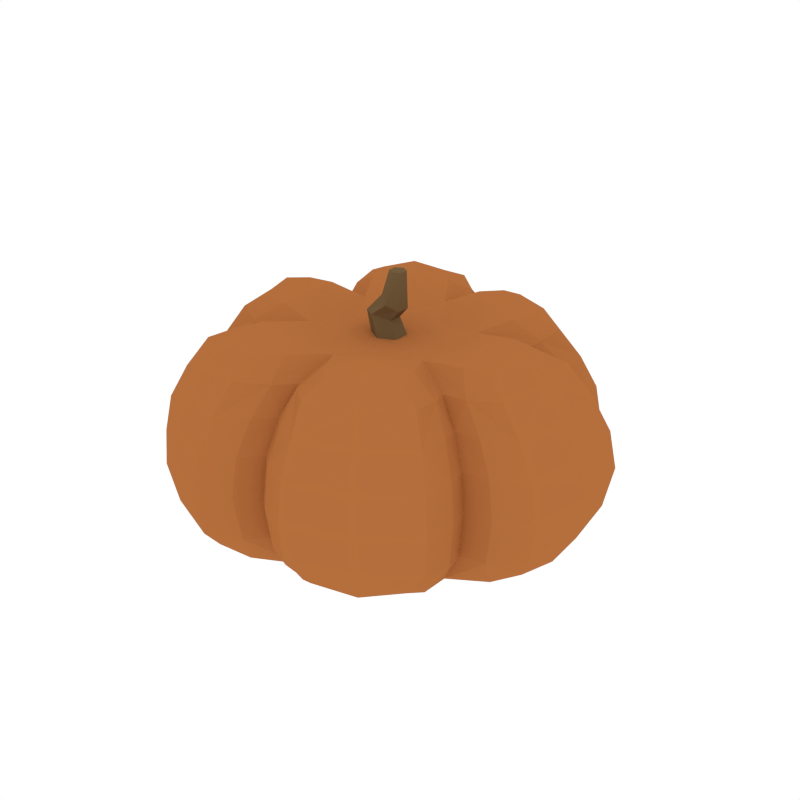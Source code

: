 # Source: Pumpkin.blend  (saved by Blender 2.79.0; exported with 4.5.12 LTS)
import bpy
from mathutils import Matrix  # noqa: F401  (used for matrix-valued properties, if any)

bpy.ops.wm.read_factory_settings(use_empty=True)
scene = bpy.context.scene
scene.name = 'Scene'

# ---- collections
col_collection_1 = bpy.data.collections.new('Collection 1'); scene.collection.children.link(col_collection_1)

# ---- materials (node trees are filled in below, after node groups)
mat_brown = bpy.data.materials.new('Brown')
mat_brown.alpha_threshold = 0.0
mat_brown.diffuse_color = (0.1626, 0.1051, 0.04625, 1.0)
mat_brown.roughness = 0.5
mat_orange = bpy.data.materials.new('Orange')
mat_orange.alpha_threshold = 0.0
mat_orange.diffuse_color = (0.4575, 0.1578, 0.04649, 1.0)
mat_orange.roughness = 0.5

# ---- material node trees

# ---- world
world_world = bpy.data.worlds.new('World'); scene.world = world_world
world_world.color = (1.0, 1.0, 1.0)
world_world.use_sun_shadow = False
world_world.sun_shadow_jitter_overblur = 0.0
world_world.cycles.sampling_method = 'NONE'
world_world.cycles.sample_map_resolution = 256

# ---- meshes
me_cylinder_047 = bpy.data.meshes.new('Cylinder.047')
me_cylinder_047.from_pydata([(-1.49e-08, 0.0646, 0.6577), (-0.04949, 0.04825, 0.7696), (0.05595, 0.0323, 0.6577), (0.01177, 0.02412, 0.7552), (0.05595, -0.0323, 0.6577), (0.01177, -0.02412, 0.7552), (-2.055e-08, -0.0646, 0.6577), (-0.04949, -0.04825, 0.7696), (-0.05595, -0.0323, 0.6577), (-0.09127, -0.02412, 0.7696), (-0.05595, 0.0323, 0.6577), (-0.09127, 0.02412, 0.7696), (0.04486, 0.02412, 0.7937), (0.009897, 0.04825, 0.8166), (0.04486, -0.02412, 0.7937), (0.009897, -0.04825, 0.8166), (-0.02507, -0.02412, 0.8394), (-0.02507, 0.02412, 0.8394), (0.04792, 0.01434, 0.9268), (0.02308, 0.02868, 0.9268), (0.04792, -0.01434, 0.9268), (0.02308, -0.02868, 0.9268), (-0.00176, -0.01434, 0.9267), (-0.00176, 0.01434, 0.9267), (-0.3659, -3.405e-09, 0.7684), (0.5551, -2.043e-08, 0.02511), (0.2641, -0.4568, 0.02165), (-0.1968, 0.3267, 0.7612), (0.1687, -2.383e-08, 0.708), (0.2641, 0.4568, 0.02165), (-0.277, -0.4804, 0.02511), (-1.816e-08, 0.0, -0.004129), (0.6045, -4.767e-08, 0.7034), (-0.314, -0.5303, 0.7034), (-0.314, 0.5303, 0.7034), (-0.1968, -0.3267, 0.7612), (-0.4245, 0.2983, 0.6867), (0.3691, -2.383e-08, 0.7612), (-0.5444, -0.3823, 0.2004), (-0.05835, 0.6629, 0.2004), (-0.05193, -0.5134, 0.6867), (-0.277, 0.4804, 0.02511), (0.6038, -0.2806, 0.2004), (0.4647, 0.2151, 0.6867), (0.274, 0.4882, 0.7065), (0.274, -0.4882, 0.7065), (-0.5731, 0.0, 0.7116), (0.1699, 0.3085, 0.7632), (0.1699, -0.3085, 0.7632), (-0.5734, 0.2758, 0.1987), (-0.449, -0.2017, 0.6908), (0.03536, 0.4904, 0.6882), (0.04837, -0.6348, 0.1987), (0.4011, -0.2792, 0.6882), (-0.5271, 6.809e-09, 0.02165), (0.5261, 0.359, 0.1987), (0.5284, 0.3605, 0.4945), (0.5261, -0.359, 0.1987), (0.04858, -0.6375, 0.4945), (0.04837, 0.6348, 0.1987), (-0.5734, -0.2758, 0.1987), (-0.5758, 0.277, 0.4945), (-0.6884, 6.809e-09, 0.2078), (0.3453, -0.5968, 0.2078), (0.3453, 0.5968, 0.2078), (0.6038, 0.2806, 0.2004), (0.6064, -0.2818, 0.494), (-0.05835, -0.6629, 0.2004), (-0.0586, 0.6657, 0.494), (-0.5467, -0.3839, 0.494), (-0.5444, 0.3823, 0.2004), (-0.3736, 0.6483, 0.2113), (-0.3736, -0.6483, 0.2113), (0.7493, -3.405e-08, 0.2113), (-0.4245, -0.2983, 0.6867), (-0.05193, 0.5134, 0.6867), (0.4647, -0.2151, 0.6867), (-0.449, 0.2017, 0.6908), (0.03536, -0.4904, 0.6882), (0.4011, 0.2792, 0.6882), (0.5284, -0.3605, 0.4945), (0.04858, 0.6375, 0.4945), (-0.5758, -0.277, 0.4945), (-0.6914, 0.0, 0.4885), (0.3468, -0.5994, 0.4885), (0.3468, 0.5994, 0.4885), (0.6064, 0.2818, 0.494), (-0.0586, -0.6657, 0.494), (-0.5467, 0.3839, 0.494), (-0.3752, 0.6511, 0.4875), (-0.3752, -0.6511, 0.4875), (0.7525, -6.128e-08, 0.4875), (-6.809e-09, -1.589e-08, 0.6937), (-0.1687, -1.362e-08, 0.708), (0.08434, 0.1461, 0.708), (0.08434, -0.1461, 0.708), (-0.08434, 0.1461, 0.708), (-0.08434, -0.1461, 0.708), (0.1714, 0.2966, 0.002317), (0.1197, 0.2108, 0.7289), (-0.004142, 0.4385, 0.6787), (0.5116, 0.2922, 0.1945), (0.3495, -1.873e-08, 0.003181), (0.2467, -2.554e-08, 0.7284), (0.5116, -0.2922, 0.1945), (0.1714, -0.2966, 0.002317), (0.1197, -0.2108, 0.7289), (-0.002495, -0.589, 0.1945), (-0.1746, -0.3026, 0.003181), (-0.1264, -0.2154, 0.7284), (-0.5086, -0.2968, 0.1945), (-0.3424, 1.702e-09, 0.002317), (-0.2459, -1.107e-08, 0.7302), (-0.5086, 0.2968, 0.1945), (-0.1746, 0.3026, 0.003181), (-0.1264, 0.2154, 0.7284), (-0.1434, 0.5867, 0.6992), (0.7129, 0.2184, 0.2086), (0.6706, -2.043e-08, 0.08628), (0.5002, -2.809e-08, 0.7662), (0.7129, -0.2184, 0.2086), (-0.1663, -0.7261, 0.2086), (-0.3343, -0.5802, 0.08628), (-0.2684, -0.4437, 0.7662), (-0.5447, -0.5076, 0.2086), (-0.5447, 0.5076, 0.2086), (-0.3343, 0.5802, 0.08628), (-0.2684, 0.4437, 0.7662), (-0.1106, -0.5905, 0.06894), (-0.4556, -0.3914, 0.06894), (-0.08705, 0.4158, 0.7426), (-0.3272, 0.2771, 0.7426), (0.5673, 0.1991, 0.06894), (0.5673, -0.1991, 0.06894), (-0.3272, -0.2771, 0.7426), (-0.08705, -0.4158, 0.7426), (-0.4556, 0.3914, 0.06894), (0.393, -0.1387, 0.7426), (0.393, 0.1387, 0.7426), (-0.1106, 0.5905, 0.06894), (0.3111, 0.5377, 0.08109), (0.2248, 0.4104, 0.7695), (0.1127, 0.5474, 0.7019), (0.5148, 0.4656, 0.2056), (0.5148, -0.4656, 0.2056), (0.3111, -0.5377, 0.08109), (0.2248, -0.4104, 0.7695), (0.1468, -0.6781, 0.2056), (-0.6597, -0.2125, 0.2056), (-0.6203, 1.021e-08, 0.08109), (-0.4884, 2.554e-09, 0.7773), (-0.6597, 0.2125, 0.2056), (0.1004, 0.5647, 0.06591), (0.4394, 0.3689, 0.06591), (0.4394, -0.3689, 0.06591), (0.1004, -0.5647, 0.06591), (-0.3867, 0.1241, 0.749), (-0.3867, -0.1241, 0.749), (0.2998, 0.2596, 0.7445), (0.06423, 0.3955, 0.7445), (0.06423, -0.3955, 0.7445), (0.2998, -0.2596, 0.7445), (-0.5387, 0.1957, 0.06591), (-0.5387, -0.1957, 0.06591), (-0.002495, 0.589, 0.1945), (0.5138, 0.2934, 0.4973), (0.5138, -0.2934, 0.4973), (-0.002506, -0.5916, 0.4973), (-0.5108, -0.2981, 0.4973), (-0.5108, 0.2981, 0.4973), (-0.1663, 0.7261, 0.2086), (0.716, 0.2194, 0.4891), (0.716, -0.2194, 0.4891), (-0.167, -0.7292, 0.4891), (-0.547, -0.5098, 0.4891), (-0.547, 0.5098, 0.4891), (0.1468, 0.6781, 0.2056), (0.517, 0.4676, 0.49), (0.517, -0.4676, 0.49), (0.1474, -0.681, 0.49), (-0.6625, -0.2134, 0.49), (-0.6625, 0.2134, 0.49), (0.5479, 0.3738, 0.3611), (0.5479, -0.3738, 0.3611), (0.05036, -0.6611, 0.3611), (0.05036, 0.6611, 0.3611), (-0.5971, -0.2872, 0.3611), (-0.5971, 0.2872, 0.3611), (-0.717, 1.702e-09, 0.3582), (0.3596, -0.6215, 0.3582), (0.3596, 0.6215, 0.3582), (0.6288, 0.2922, 0.3614), (0.6288, -0.2922, 0.3614), (-0.06078, -0.6903, 0.3614), (-0.06078, 0.6903, 0.3614), (-0.5669, -0.3981, 0.3614), (-0.5669, 0.3981, 0.3614), (-0.3891, 0.6751, 0.3588), (-0.3891, -0.6751, 0.3588), (0.7803, -5.107e-08, 0.3588), (-0.002506, 0.5916, 0.4973), (-0.167, 0.7292, 0.4891), (0.1474, 0.681, 0.49), (0.3789, 0.2173, 0.6787), (0.3789, -0.2173, 0.6787), (-0.004142, -0.4385, 0.6787), (-0.3808, -0.2188, 0.6794), (-0.3808, 0.2188, 0.6794), (0.5696, 0.1751, 0.6992), (0.5696, -0.1751, 0.6992), (-0.1434, -0.5867, 0.6992), (-0.4466, -0.4116, 0.6992), (-0.4466, 0.4116, 0.6992), (0.4075, 0.3772, 0.7019), (0.4075, -0.3772, 0.7019), (0.1127, -0.5474, 0.7019), (-0.542, -0.1583, 0.7064), (-0.542, 0.1583, 0.7064), (-0.4953, -0.3479, 0.6013), (-0.05469, 0.6023, 0.6013), (0.5479, -0.2544, 0.6013), (-0.5222, 0.2476, 0.6029), (0.04344, -0.5765, 0.6023), (0.4765, 0.3265, 0.6023), (0.4765, -0.3265, 0.6023), (0.04344, 0.5765, 0.6023), (-0.5222, -0.2476, 0.6029), (-0.6355, 0.0, 0.6044), (0.3154, -0.5488, 0.6031), (0.3154, 0.5488, 0.6031), (0.5479, 0.2544, 0.6013), (-0.05469, -0.6023, 0.6013), (-0.4953, 0.3479, 0.6013), (-0.3456, 0.5961, 0.6011), (-0.3456, -0.5961, 0.6011), (0.6869, -6.128e-08, 0.6011), (0.04931, 0.08541, 0.6973), (0.09862, -2.014e-08, 0.6973), (0.04931, -0.08541, 0.6973), (-0.04931, -0.08541, 0.6973), (-0.09862, -1.419e-08, 0.6973), (-0.04931, 0.08541, 0.6973), (0.1476, 0.08522, 0.708), (0.1476, -0.08522, 0.708), (-0.1476, -0.08522, 0.708), (-0.1476, 0.08522, 0.708), (-8.512e-09, 0.1704, 0.708), (-2.213e-08, -0.1704, 0.708), (-0.001645, 0.4802, 0.03426), (-0.002536, 0.2811, 0.7225), (0.4168, 0.2386, 0.03426), (0.2424, 0.1397, 0.7225), (0.4168, -0.2386, 0.03426), (0.2424, -0.1397, 0.7225), (-0.001645, -0.4802, 0.03426), (-0.002536, -0.2811, 0.7225), (-0.4148, -0.2416, 0.03426), (-0.2447, -0.1401, 0.723), (-0.4148, 0.2416, 0.03426), (-0.2447, 0.1401, 0.723), (-0.1929, 0.644, 0.1132), (-0.1592, 0.4905, 0.7423), (0.4903, 0.1155, 0.7423), (0.655, 0.1544, 0.1132), (0.655, -0.1544, 0.1132), (0.4903, -0.1155, 0.7423), (-0.1592, -0.4905, 0.7423), (-0.1929, -0.644, 0.1132), (-0.4604, -0.4895, 0.1132), (-0.3593, -0.375, 0.7423), (-0.3593, 0.375, 0.7423), (-0.4604, 0.4895, 0.1132), (0.175, 0.6037, 0.1091), (0.4362, 0.4529, 0.1091), (0.3204, 0.3459, 0.7451), (0.1253, 0.4585, 0.7451), (0.3204, -0.3459, 0.7451), (0.4362, -0.4529, 0.1091), (0.175, -0.6037, 0.1091), (0.1253, -0.4585, 0.7451), (-0.4756, -0.1031, 0.7511), (-0.6095, -0.1508, 0.1091), (-0.6095, 0.1508, 0.1091), (-0.4756, 0.1031, 0.7511), (-0.002606, 0.6134, 0.3627), (0.5328, 0.3043, 0.3627), (0.5328, -0.3043, 0.3627), (-0.002606, -0.6134, 0.3627), (-0.5297, -0.3091, 0.3627), (-0.5297, 0.3091, 0.3627), (-0.1732, 0.7562, 0.3595), (0.7424, 0.2275, 0.3595), (0.7424, -0.2275, 0.3595), (-0.1732, -0.7562, 0.3595), (-0.5673, -0.5287, 0.3595), (-0.5673, 0.5287, 0.3595), (0.1528, 0.7061, 0.3589), (0.5361, 0.4849, 0.3589), (0.5361, -0.4849, 0.3589), (0.1528, -0.7061, 0.3589), (-0.687, -0.2213, 0.3589), (-0.687, 0.2213, 0.3589), (-0.002813, 0.5308, 0.6016), (-0.1548, 0.6659, 0.6012), (0.1332, 0.6217, 0.6029), (0.4606, 0.2633, 0.6016), (0.4606, -0.2633, 0.6016), (-0.002813, -0.5308, 0.6016), (-0.4589, -0.2669, 0.6018), (-0.4589, 0.2669, 0.6018), (0.6522, 0.2, 0.6012), (0.6522, -0.2, 0.6012), (-0.1548, -0.6659, 0.6012), (-0.5011, -0.4659, 0.6012), (-0.5011, 0.4659, 0.6012), (0.47, 0.4272, 0.6029), (0.47, -0.4272, 0.6029), (0.1332, -0.6217, 0.6029), (-0.6072, -0.1915, 0.604), (-0.6072, 0.1915, 0.604), (0.1032, 0.0596, 0.7001), (-6.283e-09, 0.1192, 0.7001), (0.1032, -0.0596, 0.7001), (-1.638e-08, -0.1192, 0.7001), (-0.1032, -0.0596, 0.7001), (-0.1032, 0.0596, 0.7001)], [], [(0, 1, 3, 2), (2, 3, 5, 4), (4, 5, 7, 6), (6, 7, 9, 8), (5, 3, 12, 14), (8, 9, 11, 10), (10, 11, 1, 0), (0, 2, 4, 6, 8, 10), (13, 17, 23, 19), (11, 9, 16, 17), (3, 1, 13, 12), (7, 5, 14, 15), (1, 11, 17, 13), (9, 7, 15, 16), (18, 19, 23, 22, 21, 20), (16, 15, 21, 22), (14, 12, 18, 20), (17, 16, 22, 23), (15, 14, 20, 21), (12, 13, 19, 18), (24, 157, 257, 112), (24, 112, 259, 156), (24, 156, 283, 150), (24, 150, 280, 157), (25, 133, 252, 102), (25, 102, 250, 132), (25, 132, 263, 118), (25, 118, 264, 133), (26, 155, 254, 105), (26, 105, 252, 154), (26, 154, 277, 145), (26, 145, 278, 155), (27, 131, 259, 115), (27, 115, 249, 130), (27, 130, 261, 127), (27, 127, 270, 131), (28, 243, 253, 103), (28, 103, 251, 242), (28, 242, 320, 237), (28, 237, 322, 243), (29, 153, 250, 98), (29, 98, 248, 152), (29, 152, 272, 140), (29, 140, 273, 153), (30, 129, 256, 108), (30, 108, 254, 128), (30, 128, 267, 122), (30, 122, 268, 129), (31, 114, 248, 98), (31, 98, 250, 102), (31, 102, 252, 105), (31, 105, 254, 108), (31, 108, 256, 111), (31, 111, 258, 114), (32, 235, 310, 208), (32, 208, 262, 119), (32, 119, 265, 209), (32, 209, 311, 235), (33, 234, 312, 210), (33, 210, 266, 123), (33, 123, 269, 211), (33, 211, 313, 234), (34, 233, 314, 212), (34, 212, 270, 127), (34, 127, 261, 116), (34, 116, 303, 233), (35, 135, 255, 109), (35, 109, 257, 134), (35, 134, 269, 123), (35, 123, 266, 135), (36, 232, 309, 207), (36, 207, 259, 131), (36, 131, 270, 212), (36, 212, 314, 232), (37, 138, 251, 103), (37, 103, 253, 137), (37, 137, 265, 119), (37, 119, 262, 138), (38, 195, 288, 110), (38, 110, 256, 129), (38, 129, 268, 124), (38, 124, 294, 195), (39, 194, 284, 164), (39, 164, 248, 139), (39, 139, 260, 170), (39, 170, 290, 194), (40, 231, 307, 205), (40, 205, 255, 135), (40, 135, 266, 210), (40, 210, 312, 231), (41, 139, 248, 114), (41, 114, 258, 136), (41, 136, 271, 126), (41, 126, 260, 139), (42, 192, 286, 104), (42, 104, 252, 133), (42, 133, 264, 120), (42, 120, 292, 192), (43, 230, 305, 203), (43, 203, 251, 138), (43, 138, 262, 208), (43, 208, 310, 230), (44, 229, 304, 142), (44, 142, 275, 141), (44, 141, 274, 213), (44, 213, 315, 229), (45, 228, 316, 214), (45, 214, 276, 146), (45, 146, 279, 215), (45, 215, 317, 228), (46, 227, 318, 216), (46, 216, 280, 150), (46, 150, 283, 217), (46, 217, 319, 227), (47, 159, 249, 99), (47, 99, 251, 158), (47, 158, 274, 141), (47, 141, 275, 159), (48, 161, 253, 106), (48, 106, 255, 160), (48, 160, 279, 146), (48, 146, 276, 161), (49, 187, 289, 113), (49, 113, 258, 162), (49, 162, 282, 151), (49, 151, 301, 187), (50, 226, 308, 206), (50, 206, 257, 157), (50, 157, 280, 216), (50, 216, 318, 226), (51, 225, 302, 100), (51, 100, 249, 159), (51, 159, 275, 142), (51, 142, 304, 225), (52, 184, 287, 107), (52, 107, 254, 155), (52, 155, 278, 147), (52, 147, 299, 184), (53, 224, 306, 204), (53, 204, 253, 161), (53, 161, 276, 214), (53, 214, 316, 224), (54, 162, 258, 111), (54, 111, 256, 163), (54, 163, 281, 149), (54, 149, 282, 162), (55, 182, 285, 101), (55, 101, 250, 153), (55, 153, 273, 143), (55, 143, 297, 182), (56, 223, 305, 165), (56, 165, 285, 182), (56, 182, 297, 177), (56, 177, 315, 223), (57, 154, 252, 104), (57, 104, 286, 183), (57, 183, 298, 144), (57, 144, 277, 154), (58, 222, 307, 167), (58, 167, 287, 184), (58, 184, 299, 179), (58, 179, 317, 222), (59, 152, 248, 164), (59, 164, 284, 185), (59, 185, 296, 176), (59, 176, 272, 152), (60, 163, 256, 110), (60, 110, 288, 186), (60, 186, 300, 148), (60, 148, 281, 163), (61, 221, 309, 169), (61, 169, 289, 187), (61, 187, 301, 181), (61, 181, 319, 221), (62, 149, 281, 148), (62, 148, 300, 188), (62, 188, 301, 151), (62, 151, 282, 149), (63, 145, 277, 144), (63, 144, 298, 189), (63, 189, 299, 147), (63, 147, 278, 145), (64, 140, 272, 176), (64, 176, 296, 190), (64, 190, 297, 143), (64, 143, 273, 140), (65, 132, 250, 101), (65, 101, 285, 191), (65, 191, 291, 117), (65, 117, 263, 132), (66, 220, 306, 166), (66, 166, 286, 192), (66, 192, 292, 172), (66, 172, 311, 220), (67, 128, 254, 107), (67, 107, 287, 193), (67, 193, 293, 121), (67, 121, 267, 128), (68, 219, 302, 200), (68, 200, 284, 194), (68, 194, 290, 201), (68, 201, 303, 219), (69, 218, 308, 168), (69, 168, 288, 195), (69, 195, 294, 174), (69, 174, 313, 218), (70, 136, 258, 113), (70, 113, 289, 196), (70, 196, 295, 125), (70, 125, 271, 136), (71, 126, 271, 125), (71, 125, 295, 197), (71, 197, 290, 170), (71, 170, 260, 126), (72, 122, 267, 121), (72, 121, 293, 198), (72, 198, 294, 124), (72, 124, 268, 122), (73, 118, 263, 117), (73, 117, 291, 199), (73, 199, 292, 120), (73, 120, 264, 118), (74, 134, 257, 206), (74, 206, 308, 218), (74, 218, 313, 211), (74, 211, 269, 134), (75, 130, 249, 100), (75, 100, 302, 219), (75, 219, 303, 116), (75, 116, 261, 130), (76, 137, 253, 204), (76, 204, 306, 220), (76, 220, 311, 209), (76, 209, 265, 137), (77, 156, 259, 207), (77, 207, 309, 221), (77, 221, 319, 217), (77, 217, 283, 156), (78, 160, 255, 205), (78, 205, 307, 222), (78, 222, 317, 215), (78, 215, 279, 160), (79, 158, 251, 203), (79, 203, 305, 223), (79, 223, 315, 213), (79, 213, 274, 158), (80, 183, 286, 166), (80, 166, 306, 224), (80, 224, 316, 178), (80, 178, 298, 183), (81, 185, 284, 200), (81, 200, 302, 225), (81, 225, 304, 202), (81, 202, 296, 185), (82, 186, 288, 168), (82, 168, 308, 226), (82, 226, 318, 180), (82, 180, 300, 186), (83, 188, 300, 180), (83, 180, 318, 227), (83, 227, 319, 181), (83, 181, 301, 188), (84, 189, 298, 178), (84, 178, 316, 228), (84, 228, 317, 179), (84, 179, 299, 189), (85, 190, 296, 202), (85, 202, 304, 229), (85, 229, 315, 177), (85, 177, 297, 190), (86, 191, 285, 165), (86, 165, 305, 230), (86, 230, 310, 171), (86, 171, 291, 191), (87, 193, 287, 167), (87, 167, 307, 231), (87, 231, 312, 173), (87, 173, 293, 193), (88, 196, 289, 169), (88, 169, 309, 232), (88, 232, 314, 175), (88, 175, 295, 196), (89, 197, 295, 175), (89, 175, 314, 233), (89, 233, 303, 201), (89, 201, 290, 197), (90, 198, 293, 173), (90, 173, 312, 234), (90, 234, 313, 174), (90, 174, 294, 198), (91, 199, 291, 171), (91, 171, 310, 235), (91, 235, 311, 172), (91, 172, 292, 199), (92, 237, 320, 236), (92, 236, 321, 241), (92, 241, 325, 240), (92, 240, 324, 239), (92, 239, 323, 238), (92, 238, 322, 237), (93, 245, 259, 112), (93, 112, 257, 244), (93, 244, 324, 240), (93, 240, 325, 245), (94, 242, 251, 99), (94, 99, 249, 246), (94, 246, 321, 236), (94, 236, 320, 242), (95, 247, 255, 106), (95, 106, 253, 243), (95, 243, 322, 238), (95, 238, 323, 247), (96, 246, 249, 115), (96, 115, 259, 245), (96, 245, 325, 241), (96, 241, 321, 246), (97, 244, 257, 109), (97, 109, 255, 247), (97, 247, 323, 239), (97, 239, 324, 244)])
me_cylinder_047.polygons.foreach_set('material_index', [0, 0, 0, 0, 0, 0, 0, 0, 0, 0, 0, 0, 0, 0, 0, 0, 0, 0, 0, 0, 1, 1, 1, 1, 1, 1, 1, 1, 1, 1, 1, 1, 1, 1, 1, 1, 1, 1, 1, 1, 1, 1, 1, 1, 1, 1, 1, 1, 1, 1, 1, 1, 1, 1, 1, 1, 1, 1, 1, 1, 1, 1, 1, 1, 1, 1, 1, 1, 1, 1, 1, 1, 1, 1, 1, 1, 1, 1, 1, 1, 1, 1, 1, 1, 1, 1, 1, 1, 1, 1, 1, 1, 1, 1, 1, 1, 1, 1, 1, 1, 1, 1, 1, 1, 1, 1, 1, 1, 1, 1, 1, 1, 1, 1, 1, 1, 1, 1, 1, 1, 1, 1, 1, 1, 1, 1, 1, 1, 1, 1, 1, 1, 1, 1, 1, 1, 1, 1, 1, 1, 1, 1, 1, 1, 1, 1, 1, 1, 1, 1, 1, 1, 1, 1, 1, 1, 1, 1, 1, 1, 1, 1, 1, 1, 1, 1, 1, 1, 1, 1, 1, 1, 1, 1, 1, 1, 1, 1, 1, 1, 1, 1, 1, 1, 1, 1, 1, 1, 1, 1, 1, 1, 1, 1, 1, 1, 1, 1, 1, 1, 1, 1, 1, 1, 1, 1, 1, 1, 1, 1, 1, 1, 1, 1, 1, 1, 1, 1, 1, 1, 1, 1, 1, 1, 1, 1, 1, 1, 1, 1, 1, 1, 1, 1, 1, 1, 1, 1, 1, 1, 1, 1, 1, 1, 1, 1, 1, 1, 1, 1, 1, 1, 1, 1, 1, 1, 1, 1, 1, 1, 1, 1, 1, 1, 1, 1, 1, 1, 1, 1, 1, 1, 1, 1, 1, 1, 1, 1, 1, 1, 1, 1, 1, 1, 1, 1, 1, 1, 1, 1, 1, 1, 1, 1, 1, 1, 1, 1, 1, 1, 1, 1, 1, 1, 1, 1, 1, 1, 1, 1, 1, 1, 1, 1, 1, 1, 1, 1, 1, 1])
me_cylinder_047.materials.append(mat_brown)
me_cylinder_047.materials.append(mat_orange)
me_cylinder_047.use_remesh_preserve_volume = False
me_cylinder_047.use_remesh_preserve_attributes = False
me_cylinder_047.use_mirror_vertex_groups = False
me_cylinder_047.update()

# ---- objects
ob_pumpkin = bpy.data.objects.new('Pumpkin', me_cylinder_047)

# ---- transforms, parenting, visibility, modifiers, constraints
ob_pumpkin.location = (0.0, 0.0, 0.0)
ob_pumpkin.lineart.crease_threshold = 0.0

# ---- collection membership
col_collection_1.objects.link(ob_pumpkin)

# ---- scene / render settings (as saved in the file)
scene.frame_start = 1; scene.frame_end = 250; scene.frame_set(0)
scene.render.engine = 'CYCLES'
scene.render.resolution_x = 1000
scene.render.resolution_y = 1000
scene.render.dither_intensity = 0.0
scene.cycles.samples = 200
scene.cycles.sampling_pattern = 'TABULATED_SOBOL'
scene.cycles.light_sampling_threshold = 0.0
scene.cycles.use_adaptive_sampling = False
scene.cycles.use_light_tree = False
scene.cycles.caustics_reflective = False
scene.cycles.caustics_refractive = False
scene.cycles.blur_glossy = 0.0
scene.cycles.max_bounces = 2
scene.cycles.pixel_filter_type = 'GAUSSIAN'
scene.cycles.sample_clamp_indirect = 0.0
scene.view_settings.view_transform = 'Standard'
bpy.context.view_layer.update()

# ---- added for rendering (the .blend has no active camera): camera
cam_auto = bpy.data.cameras.new('AutoCamera')
cam_auto.lens = 50.0
cam_auto.sensor_width = 36.0
cam_auto.clip_end = 1000.0
ob_auto_camera = bpy.data.objects.new('AutoCamera', cam_auto)
scene.collection.objects.link(ob_auto_camera)
ob_auto_camera.location = (2.18082, -2.57897, 2.18066)
ob_auto_camera.rotation_euler = (1.09748, -7.21219e-08, 0.694738)
scene.camera = ob_auto_camera
bpy.context.view_layer.update()
